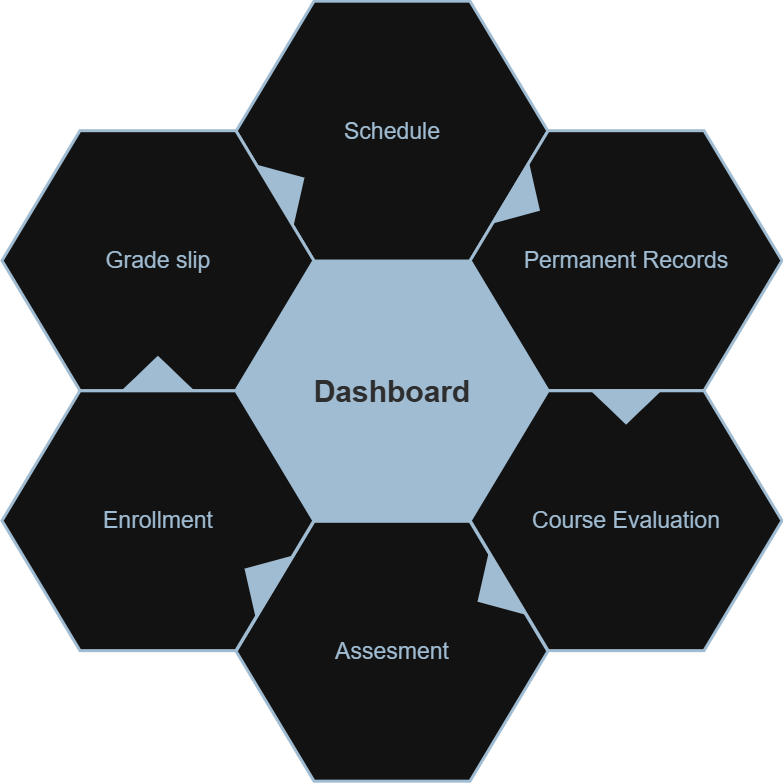

The diagram above was exported from draw.io. Its source (the exported page's mxGraphModel, read from the mxfile embedded in the PNG):
<mxGraphModel dx="780" dy="-2021" grid="1" gridSize="10" guides="1" tooltips="1" connect="1" arrows="1" fold="1" page="1" pageScale="1" pageWidth="1169" pageHeight="827" background="none" math="0" shadow="0">
  <root>
    <mxCell id="0" />
    <mxCell id="1" parent="0" />
    <mxCell id="644" value="&lt;font color=&quot;#dedede&quot;&gt;&lt;span style=&quot;font-size: 30px;&quot;&gt;&lt;b&gt;Dashboard&lt;/b&gt;&lt;/span&gt;&lt;/font&gt;" style="shape=hexagon;perimeter=hexagonPerimeter2;whiteSpace=wrap;html=1;shadow=0;labelBackgroundColor=none;strokeColor=#23445D;fillColor=#23445D;gradientColor=none;fontFamily=Helvetica;fontSize=23;fontColor=#23445d;align=center;strokeWidth=3;" parent="1" vertex="1">
      <mxGeometry x="428.57894736842115" y="2764.7982456140344" width="311.84210526315786" height="259.86842105263156" as="geometry" />
    </mxCell>
    <mxCell id="645" value="" style="triangle;whiteSpace=wrap;html=1;shadow=0;labelBackgroundColor=none;strokeColor=none;fillColor=#FFFFFF;fontFamily=Helvetica;fontSize=17;fontColor=#23445d;align=center;rotation=90;gradientColor=none;flipV=1;flipH=1;opacity=20;" parent="1" vertex="1">
      <mxGeometry x="309.5" y="2782.6666666666665" width="72" height="152" as="geometry" />
    </mxCell>
    <mxCell id="646" value="Schedule" style="shape=hexagon;perimeter=hexagonPerimeter2;whiteSpace=wrap;html=1;shadow=0;labelBackgroundColor=none;strokeColor=#23445D;fillColor=#ffffff;gradientColor=none;fontFamily=Helvetica;fontSize=23;fontColor=#23445D;align=center;strokeWidth=3;" parent="1" vertex="1">
      <mxGeometry x="428.57894736842115" y="2504.6666666666665" width="311.84210526315786" height="259.86842105263156" as="geometry" />
    </mxCell>
    <mxCell id="647" value="&lt;font style=&quot;font-size: 23px&quot;&gt;Permanent Records&lt;/font&gt;" style="shape=hexagon;perimeter=hexagonPerimeter2;whiteSpace=wrap;html=1;shadow=0;labelBackgroundColor=none;strokeColor=#23445D;fillColor=#FFFFFF;gradientColor=none;fontFamily=Helvetica;fontSize=23;fontColor=#23445d;align=center;strokeWidth=3;" parent="1" vertex="1">
      <mxGeometry x="662.6578947368422" y="2634.1995614035086" width="311.84210526315786" height="259.86842105263156" as="geometry" />
    </mxCell>
    <mxCell id="648" value="&lt;font style=&quot;font-size: 23px&quot;&gt;Course Evaluation&lt;/font&gt;" style="shape=hexagon;perimeter=hexagonPerimeter2;whiteSpace=wrap;html=1;shadow=0;labelBackgroundColor=none;strokeColor=#23445D;fillColor=#FFFFFF;gradientColor=none;fontFamily=Helvetica;fontSize=23;fontColor=#23445d;align=center;strokeWidth=3;" parent="1" vertex="1">
      <mxGeometry x="662.6578947368422" y="2894.2653508771928" width="311.84210526315786" height="259.86842105263156" as="geometry" />
    </mxCell>
    <mxCell id="649" value="Assesment" style="shape=hexagon;perimeter=hexagonPerimeter2;whiteSpace=wrap;html=1;shadow=0;labelBackgroundColor=none;strokeColor=#23445D;fillColor=#FFFFFF;gradientColor=none;fontFamily=Helvetica;fontSize=23;fontColor=#23445d;align=center;strokeWidth=3;" parent="1" vertex="1">
      <mxGeometry x="428.57894736842115" y="3024.7982456140344" width="311.84210526315786" height="259.86842105263156" as="geometry" />
    </mxCell>
    <mxCell id="650" value="Enrollment" style="shape=hexagon;perimeter=hexagonPerimeter2;whiteSpace=wrap;html=1;shadow=0;labelBackgroundColor=none;strokeColor=#23445D;fillColor=#FFFFFF;gradientColor=none;fontFamily=Helvetica;fontSize=23;fontColor=#23445d;align=center;strokeWidth=3;" parent="1" vertex="1">
      <mxGeometry x="194.5" y="2894.2653508771928" width="311.84210526315786" height="259.86842105263156" as="geometry" />
    </mxCell>
    <mxCell id="651" value="Grade slip" style="shape=hexagon;perimeter=hexagonPerimeter2;whiteSpace=wrap;html=1;shadow=0;labelBackgroundColor=none;strokeColor=#23445D;fillColor=#ffffff;gradientColor=none;fontFamily=Helvetica;fontSize=23;fontColor=#23445D;align=center;strokeWidth=3;" parent="1" vertex="1">
      <mxGeometry x="194.5000000000001" y="2634.1995614035086" width="311.84210526315786" height="259.86842105263156" as="geometry" />
    </mxCell>
    <mxCell id="652" value="" style="triangle;whiteSpace=wrap;html=1;shadow=0;labelBackgroundColor=none;strokeColor=none;fillColor=#23445D;fontFamily=Helvetica;fontSize=17;fontColor=#23445d;align=center;rotation=31;gradientColor=none;strokeWidth=3;" parent="1" vertex="1">
      <mxGeometry x="700" y="2668.6666666666665" width="35" height="73" as="geometry" />
    </mxCell>
    <mxCell id="653" value="" style="triangle;whiteSpace=wrap;html=1;shadow=0;labelBackgroundColor=none;strokeColor=none;fillColor=#23445D;fontFamily=Helvetica;fontSize=17;fontColor=#23445d;align=center;rotation=31;gradientColor=none;flipH=1;strokeWidth=3;" parent="1" vertex="1">
      <mxGeometry x="434.5" y="3044.666666666666" width="35" height="73" as="geometry" />
    </mxCell>
    <mxCell id="654" value="" style="triangle;whiteSpace=wrap;html=1;shadow=0;labelBackgroundColor=none;strokeColor=none;fillColor=#23445D;fontFamily=Helvetica;fontSize=17;fontColor=#23445d;align=center;rotation=329;gradientColor=none;strokeWidth=3;" parent="1" vertex="1">
      <mxGeometry x="464.5" y="2653.6666666666665" width="35" height="73" as="geometry" />
    </mxCell>
    <mxCell id="655" value="" style="triangle;whiteSpace=wrap;html=1;shadow=0;labelBackgroundColor=none;strokeColor=none;fillColor=#23445D;fontFamily=Helvetica;fontSize=17;fontColor=#23445d;align=center;rotation=329;gradientColor=none;flipH=1;strokeWidth=3;" parent="1" vertex="1">
      <mxGeometry x="667.5" y="3059.666666666666" width="35" height="73" as="geometry" />
    </mxCell>
    <mxCell id="656" value="" style="triangle;whiteSpace=wrap;html=1;shadow=0;labelBackgroundColor=none;strokeColor=none;fillColor=#23445D;fontFamily=Helvetica;fontSize=17;fontColor=#23445d;align=center;rotation=90;gradientColor=none;strokeWidth=3;" parent="1" vertex="1">
      <mxGeometry x="801.078947368421" y="2874.1666666666665" width="35" height="73" as="geometry" />
    </mxCell>
    <mxCell id="657" value="" style="triangle;whiteSpace=wrap;html=1;shadow=0;labelBackgroundColor=none;strokeColor=none;fillColor=#23445D;fontFamily=Helvetica;fontSize=17;fontColor=#23445d;align=center;rotation=90;gradientColor=none;flipH=1;strokeWidth=3;" parent="1" vertex="1">
      <mxGeometry x="332.92105263157896" y="2840.1666666666665" width="35" height="73" as="geometry" />
    </mxCell>
  </root>
</mxGraphModel>